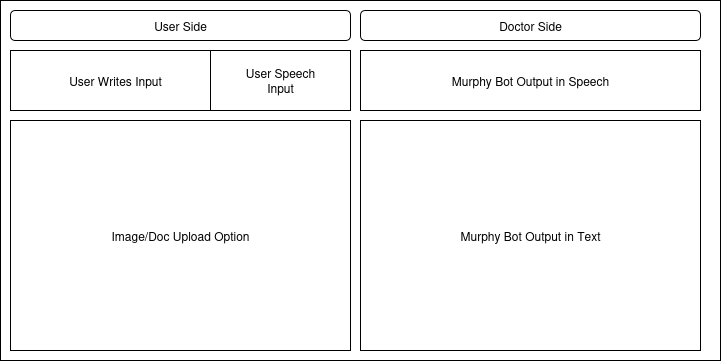

The diagram above was exported from draw.io. Its source (the exported page's mxGraphModel, read from the mxfile embedded in the PNG):
<mxGraphModel dx="1426" dy="693" grid="1" gridSize="10" guides="1" tooltips="1" connect="1" arrows="1" fold="1" page="1" pageScale="1" pageWidth="850" pageHeight="1100" math="0" shadow="0">
  <root>
    <mxCell id="0" />
    <mxCell id="1" parent="0" />
    <mxCell id="1LOMoyXgnxr64sLAdzPH-1" value="" style="rounded=0;whiteSpace=wrap;html=1;" vertex="1" parent="1">
      <mxGeometry x="40" y="80" width="720" height="360" as="geometry" />
    </mxCell>
    <mxCell id="1LOMoyXgnxr64sLAdzPH-2" value="Murphy Bot Output in Speech" style="rounded=0;whiteSpace=wrap;html=1;" vertex="1" parent="1">
      <mxGeometry x="400" y="130" width="340" height="60" as="geometry" />
    </mxCell>
    <mxCell id="1LOMoyXgnxr64sLAdzPH-3" value="&lt;div&gt;&lt;br&gt;&lt;/div&gt;&lt;div&gt;&lt;br&gt;&lt;/div&gt;" style="rounded=0;whiteSpace=wrap;html=1;" vertex="1" parent="1">
      <mxGeometry x="50" y="130" width="340" height="60" as="geometry" />
    </mxCell>
    <mxCell id="1LOMoyXgnxr64sLAdzPH-4" value="Image/Doc Upload Option" style="rounded=0;whiteSpace=wrap;html=1;" vertex="1" parent="1">
      <mxGeometry x="50" y="200" width="340" height="230" as="geometry" />
    </mxCell>
    <mxCell id="1LOMoyXgnxr64sLAdzPH-6" value="Murphy Bot Output in Text" style="rounded=0;whiteSpace=wrap;html=1;" vertex="1" parent="1">
      <mxGeometry x="400" y="200" width="340" height="230" as="geometry" />
    </mxCell>
    <mxCell id="1LOMoyXgnxr64sLAdzPH-11" value="User Side" style="rounded=1;whiteSpace=wrap;html=1;" vertex="1" parent="1">
      <mxGeometry x="50" y="90" width="340" height="30" as="geometry" />
    </mxCell>
    <mxCell id="1LOMoyXgnxr64sLAdzPH-12" value="Doctor Side" style="rounded=1;whiteSpace=wrap;html=1;" vertex="1" parent="1">
      <mxGeometry x="400" y="90" width="340" height="30" as="geometry" />
    </mxCell>
    <mxCell id="1LOMoyXgnxr64sLAdzPH-13" value="" style="endArrow=none;html=1;rounded=0;" edge="1" parent="1">
      <mxGeometry width="50" height="50" relative="1" as="geometry">
        <mxPoint x="250" y="190" as="sourcePoint" />
        <mxPoint x="250" y="130" as="targetPoint" />
      </mxGeometry>
    </mxCell>
    <mxCell id="1LOMoyXgnxr64sLAdzPH-14" value="User Writes Input" style="text;html=1;align=center;verticalAlign=middle;whiteSpace=wrap;rounded=0;" vertex="1" parent="1">
      <mxGeometry x="70" y="145" width="170" height="30" as="geometry" />
    </mxCell>
    <mxCell id="1LOMoyXgnxr64sLAdzPH-15" value="User Speech Input" style="text;html=1;align=center;verticalAlign=middle;whiteSpace=wrap;rounded=0;" vertex="1" parent="1">
      <mxGeometry x="280" y="145" width="80" height="30" as="geometry" />
    </mxCell>
  </root>
</mxGraphModel>